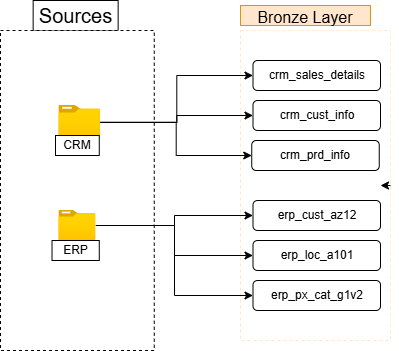

The diagram above was exported from draw.io. Its source (the exported page's mxGraphModel, read from the mxfile embedded in the PNG):
<mxGraphModel dx="1042" dy="527" grid="1" gridSize="10" guides="1" tooltips="1" connect="1" arrows="1" fold="1" page="1" pageScale="1" pageWidth="850" pageHeight="1100" math="0" shadow="0">
  <root>
    <mxCell id="0" />
    <mxCell id="1" parent="0" />
    <mxCell id="VbhskjYrOsgO57dchdbF-2" value="Sources" style="rounded=0;whiteSpace=wrap;html=1;fontSize=20;strokeColor=light-dark(#000000,#232323);" vertex="1" parent="1">
      <mxGeometry x="242.65" y="50" width="85" height="30" as="geometry" />
    </mxCell>
    <mxCell id="VbhskjYrOsgO57dchdbF-1" value="" style="rounded=0;whiteSpace=wrap;html=1;dashed=1;strokeColor=light-dark(#000000,#232323);" vertex="1" parent="1">
      <mxGeometry x="210" y="80" width="153.77" height="320" as="geometry" />
    </mxCell>
    <mxCell id="VbhskjYrOsgO57dchdbF-9" value="&lt;font style=&quot;font-size: 16px;&quot;&gt;Bronze Layer&lt;/font&gt;" style="rounded=0;whiteSpace=wrap;html=1;fontSize=20;strokeColor=#d79b00;fillColor=light-dark(#FFE6CC,#CE7E26);" vertex="1" parent="1">
      <mxGeometry x="450" y="55" width="130" height="20" as="geometry" />
    </mxCell>
    <mxCell id="VbhskjYrOsgO57dchdbF-51" style="edgeStyle=orthogonalEdgeStyle;rounded=0;orthogonalLoop=1;jettySize=auto;html=1;exitX=1;exitY=0.5;exitDx=0;exitDy=0;" edge="1" parent="1" source="VbhskjYrOsgO57dchdbF-10">
      <mxGeometry relative="1" as="geometry">
        <mxPoint x="590" y="235" as="targetPoint" />
      </mxGeometry>
    </mxCell>
    <mxCell id="VbhskjYrOsgO57dchdbF-10" value="" style="rounded=0;whiteSpace=wrap;html=1;dashed=1;strokeColor=light-dark(#FFE6CC,#CE7E26);fillColor=none;" vertex="1" parent="1">
      <mxGeometry x="450" y="80" width="150" height="310" as="geometry" />
    </mxCell>
    <mxCell id="VbhskjYrOsgO57dchdbF-58" style="edgeStyle=orthogonalEdgeStyle;rounded=0;orthogonalLoop=1;jettySize=auto;html=1;entryX=0;entryY=0.5;entryDx=0;entryDy=0;" edge="1" parent="1" source="VbhskjYrOsgO57dchdbF-15" target="VbhskjYrOsgO57dchdbF-50">
      <mxGeometry relative="1" as="geometry" />
    </mxCell>
    <mxCell id="VbhskjYrOsgO57dchdbF-59" style="edgeStyle=orthogonalEdgeStyle;rounded=0;orthogonalLoop=1;jettySize=auto;html=1;entryX=0;entryY=0.5;entryDx=0;entryDy=0;" edge="1" parent="1" source="VbhskjYrOsgO57dchdbF-15" target="VbhskjYrOsgO57dchdbF-53">
      <mxGeometry relative="1" as="geometry" />
    </mxCell>
    <mxCell id="VbhskjYrOsgO57dchdbF-63" style="edgeStyle=orthogonalEdgeStyle;rounded=0;orthogonalLoop=1;jettySize=auto;html=1;entryX=0;entryY=0.5;entryDx=0;entryDy=0;" edge="1" parent="1" source="VbhskjYrOsgO57dchdbF-15" target="VbhskjYrOsgO57dchdbF-52">
      <mxGeometry relative="1" as="geometry" />
    </mxCell>
    <mxCell id="VbhskjYrOsgO57dchdbF-15" value="" style="image;aspect=fixed;html=1;points=[];align=center;fontSize=12;image=img/lib/azure2/general/Folder_Blank.svg;" vertex="1" parent="1">
      <mxGeometry x="268.41" y="155" width="41.59" height="33.76" as="geometry" />
    </mxCell>
    <mxCell id="VbhskjYrOsgO57dchdbF-17" value="CRM" style="rounded=0;whiteSpace=wrap;html=1;" vertex="1" parent="1">
      <mxGeometry x="265" y="185" width="43.77" height="20" as="geometry" />
    </mxCell>
    <mxCell id="VbhskjYrOsgO57dchdbF-60" style="edgeStyle=orthogonalEdgeStyle;rounded=0;orthogonalLoop=1;jettySize=auto;html=1;entryX=0;entryY=0.5;entryDx=0;entryDy=0;" edge="1" parent="1" source="VbhskjYrOsgO57dchdbF-19" target="VbhskjYrOsgO57dchdbF-55">
      <mxGeometry relative="1" as="geometry" />
    </mxCell>
    <mxCell id="VbhskjYrOsgO57dchdbF-61" style="edgeStyle=orthogonalEdgeStyle;rounded=0;orthogonalLoop=1;jettySize=auto;html=1;" edge="1" parent="1" source="VbhskjYrOsgO57dchdbF-19" target="VbhskjYrOsgO57dchdbF-54">
      <mxGeometry relative="1" as="geometry" />
    </mxCell>
    <mxCell id="VbhskjYrOsgO57dchdbF-62" style="edgeStyle=orthogonalEdgeStyle;rounded=0;orthogonalLoop=1;jettySize=auto;html=1;entryX=0;entryY=0.5;entryDx=0;entryDy=0;" edge="1" parent="1" source="VbhskjYrOsgO57dchdbF-19" target="VbhskjYrOsgO57dchdbF-56">
      <mxGeometry relative="1" as="geometry" />
    </mxCell>
    <mxCell id="VbhskjYrOsgO57dchdbF-19" value="" style="image;aspect=fixed;html=1;points=[];align=center;fontSize=12;image=img/lib/azure2/general/Folder_Blank.svg;" vertex="1" parent="1">
      <mxGeometry x="268.40999999999997" y="260" width="36.96" height="30" as="geometry" />
    </mxCell>
    <mxCell id="VbhskjYrOsgO57dchdbF-22" value="ERP" style="rounded=0;whiteSpace=wrap;html=1;" vertex="1" parent="1">
      <mxGeometry x="261.52" y="290" width="47.25" height="20" as="geometry" />
    </mxCell>
    <mxCell id="VbhskjYrOsgO57dchdbF-50" value="crm_sales_details" style="rounded=1;whiteSpace=wrap;html=1;" vertex="1" parent="1">
      <mxGeometry x="462.5" y="110" width="127.5" height="30" as="geometry" />
    </mxCell>
    <mxCell id="VbhskjYrOsgO57dchdbF-52" value="crm_cust_info" style="rounded=1;whiteSpace=wrap;html=1;" vertex="1" parent="1">
      <mxGeometry x="462.5" y="150" width="127.5" height="30" as="geometry" />
    </mxCell>
    <mxCell id="VbhskjYrOsgO57dchdbF-53" value="crm_prd_info" style="rounded=1;whiteSpace=wrap;html=1;" vertex="1" parent="1">
      <mxGeometry x="461.25" y="190" width="127.5" height="30" as="geometry" />
    </mxCell>
    <mxCell id="VbhskjYrOsgO57dchdbF-54" value="erp_cust_az12" style="rounded=1;whiteSpace=wrap;html=1;" vertex="1" parent="1">
      <mxGeometry x="462.5" y="250" width="127.5" height="30" as="geometry" />
    </mxCell>
    <mxCell id="VbhskjYrOsgO57dchdbF-55" value="erp_loc_a101" style="rounded=1;whiteSpace=wrap;html=1;" vertex="1" parent="1">
      <mxGeometry x="462.5" y="290" width="127.5" height="30" as="geometry" />
    </mxCell>
    <mxCell id="VbhskjYrOsgO57dchdbF-56" value="erp_px_cat_g1v2" style="rounded=1;whiteSpace=wrap;html=1;" vertex="1" parent="1">
      <mxGeometry x="462.5" y="330" width="127.5" height="30" as="geometry" />
    </mxCell>
  </root>
</mxGraphModel>